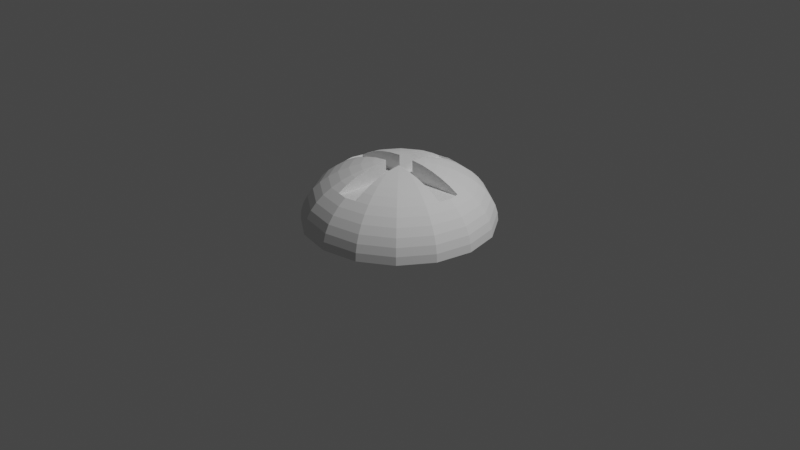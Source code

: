 # Source: Screw.blend  (saved by Blender 2.82.7; exported with 4.5.12 LTS)
import bpy
from mathutils import Matrix  # noqa: F401  (used for matrix-valued properties, if any)

bpy.ops.wm.read_factory_settings(use_empty=True)
scene = bpy.context.scene
scene.name = 'Scene'

# ---- collections
col_collection = bpy.data.collections.new('Collection'); scene.collection.children.link(col_collection)

# ---- world
world_world = bpy.data.worlds.new('World'); scene.world = world_world
world_world.use_nodes = True; world_world.node_tree.nodes.clear()
_N = world_world.node_tree.nodes; _L = world_world.node_tree.links
n0 = _N.new('ShaderNodeOutputWorld'); n0.name = 'World Output'; n0.location = (300, 300)
n1 = _N.new('ShaderNodeBackground'); n1.name = 'Background'; n1.location = (10, 300)
n1.inputs[0].default_value = (0.05088, 0.05088, 0.05088, 1.0)
_L.new(n1.outputs[0], n0.inputs[0])
n0.is_active_output = True
world_world.color = (0.05088, 0.05088, 0.05088)
world_world.use_sun_shadow = False
world_world.sun_shadow_jitter_overblur = 0.0

# ---- cameras
cam_camera = bpy.data.cameras.new('Camera')
cam_camera.clip_end = 100.0
cam_camera.ortho_scale = 7.314

# ---- lights
light_light = bpy.data.lights.new('Light', 'POINT')
light_light.transmission_factor = 0.0
light_light.energy = 1000.0
light_light.shadow_soft_size = 0.1
light_light.shadow_maximum_resolution = 0.006
light_light.use_absolute_resolution = True

# ---- meshes
me_sphere = bpy.data.meshes.new('Sphere')
me_sphere.from_pydata([(0.0, 0.7071, 0.4603), (0.0, 0.7934, 0.3963), (0.0, 0.866, 0.3255), (0.0, 0.9239, 0.2491), (0.0, 0.9659, 0.1685), (0.0, 0.9914, 0.08496), (0.0, 1.0, 1.624e-07), (0.09905, 0.2391, 0.6287), (0.1464, 0.3536, 0.6014), (0.1913, 0.4619, 0.5637), (0.233, 0.5624, 0.5164), (0.2706, 0.6533, 0.4603), (0.3036, 0.733, 0.3963), (0.3314, 0.8001, 0.3255), (0.3536, 0.8536, 0.2491), (0.3696, 0.8924, 0.1685), (0.3794, 0.916, 0.08496), (0.3827, 0.9239, 1.624e-07), (0.0923, 0.0923, 0.6454), (0.183, 0.183, 0.6287), (0.2706, 0.2706, 0.6014), (0.3536, 0.3536, 0.5637), (0.4305, 0.4305, 0.5164), (0.5, 0.5, 0.4603), (0.561, 0.561, 0.3963), (0.6124, 0.6124, 0.3255), (0.6533, 0.6533, 0.2491), (0.683, 0.683, 0.1685), (0.7011, 0.7011, 0.08496), (0.7071, 0.7071, 1.624e-07), (0.2391, 0.09905, 0.6287), (0.3536, 0.1464, 0.6014), (0.4619, 0.1913, 0.5637), (0.5624, 0.233, 0.5164), (0.6533, 0.2706, 0.4603), (0.733, 0.3036, 0.3963), (0.8001, 0.3314, 0.3255), (0.8536, 0.3536, 0.2491), (0.8924, 0.3696, 0.1685), (0.916, 0.3794, 0.08496), (0.9239, 0.3827, 1.624e-07), (0.7071, 3.128e-07, 0.4603), (0.7934, 2.383e-07, 0.3963), (0.866, 2.681e-07, 0.3255), (0.9239, 3.575e-07, 0.2491), (0.9659, 2.085e-07, 0.1685), (0.9914, 3.277e-07, 0.08496), (1.0, 2.383e-07, 1.624e-07), (0.2391, -0.09905, 0.6287), (0.3536, -0.1464, 0.6014), (0.4619, -0.1913, 0.5637), (0.5624, -0.233, 0.5164), (0.6533, -0.2706, 0.4603), (0.733, -0.3036, 0.3963), (0.8001, -0.3314, 0.3255), (0.8536, -0.3536, 0.2491), (0.8924, -0.3696, 0.1685), (0.916, -0.3794, 0.08496), (0.9239, -0.3827, 1.624e-07), (0.0923, -0.0923, 0.6454), (0.183, -0.183, 0.6287), (0.2706, -0.2706, 0.6014), (0.3536, -0.3536, 0.5637), (0.4305, -0.4305, 0.5164), (0.5, -0.5, 0.4603), (0.561, -0.561, 0.3963), (0.6124, -0.6124, 0.3255), (0.6533, -0.6533, 0.2491), (0.683, -0.683, 0.1685), (0.7011, -0.7011, 0.08496), (0.7071, -0.7071, 1.624e-07), (0.09905, -0.2391, 0.6287), (0.1464, -0.3536, 0.6014), (0.1913, -0.4619, 0.5637), (0.233, -0.5624, 0.5164), (0.2706, -0.6533, 0.4603), (0.3036, -0.733, 0.3963), (0.3314, -0.8001, 0.3255), (0.3536, -0.8536, 0.2491), (0.3696, -0.8924, 0.1685), (0.3794, -0.916, 0.08496), (0.3827, -0.9239, 1.624e-07), (-1.937e-07, -0.7071, 0.4603), (-3.576e-07, -0.7934, 0.3963), (-3.278e-07, -0.866, 0.3255), (-2.682e-07, -0.9239, 0.2491), (-4.47e-07, -0.9659, 0.1685), (-2.682e-07, -0.9914, 0.08496), (-3.576e-07, -1.0, 1.624e-07), (-0.09905, -0.2391, 0.6287), (-0.1464, -0.3536, 0.6014), (-0.1913, -0.4619, 0.5637), (-0.233, -0.5624, 0.5164), (-0.2706, -0.6533, 0.4603), (-0.3036, -0.733, 0.3963), (-0.3314, -0.8001, 0.3255), (-0.3536, -0.8536, 0.2491), (-0.3696, -0.8924, 0.1685), (-0.3794, -0.916, 0.08496), (-0.3827, -0.9239, 1.624e-07), (-0.0923, -0.0923, 0.6454), (-0.183, -0.183, 0.6287), (-0.2706, -0.2706, 0.6014), (-0.3536, -0.3536, 0.5637), (-0.4305, -0.4305, 0.5164), (-0.5, -0.5, 0.4603), (-0.561, -0.561, 0.3963), (-0.6124, -0.6124, 0.3255), (-0.6533, -0.6533, 0.2491), (-0.683, -0.683, 0.1685), (-0.7011, -0.7011, 0.08496), (-0.7071, -0.7071, 1.624e-07), (-0.2391, -0.09905, 0.6287), (-0.3536, -0.1464, 0.6014), (-0.4619, -0.1913, 0.5637), (-0.5624, -0.233, 0.5164), (-0.6533, -0.2706, 0.4603), (-0.733, -0.3036, 0.3963), (-0.8001, -0.3314, 0.3255), (-0.8536, -0.3536, 0.2491), (-0.8924, -0.3696, 0.1685), (-0.916, -0.3794, 0.08496), (-0.9239, -0.3827, 1.624e-07), (-0.7071, 7.002e-07, 0.4603), (-0.7934, 8.343e-07, 0.3963), (-0.866, 8.045e-07, 0.3255), (-0.9239, 7.747e-07, 0.2491), (-0.9659, 9.535e-07, 0.1685), (-0.9914, 8.045e-07, 0.08496), (-1.0, 8.939e-07, 1.624e-07), (-0.2391, 0.09905, 0.6287), (-0.3536, 0.1464, 0.6014), (-0.4619, 0.1913, 0.5637), (-0.5624, 0.233, 0.5164), (-0.6533, 0.2706, 0.4603), (-0.733, 0.3036, 0.3963), (-0.8001, 0.3314, 0.3255), (-0.8536, 0.3536, 0.2491), (-0.8924, 0.3696, 0.1685), (-0.916, 0.3794, 0.08496), (-0.9239, 0.3827, 1.624e-07), (-0.0923, 0.0923, 0.6454), (-0.183, 0.183, 0.6287), (-0.2706, 0.2706, 0.6014), (-0.3536, 0.3536, 0.5637), (-0.4305, 0.4305, 0.5164), (-0.5, 0.5, 0.4603), (-0.561, 0.561, 0.3963), (-0.6124, 0.6124, 0.3255), (-0.6533, 0.6533, 0.2491), (-0.683, 0.683, 0.1685), (-0.7011, 0.7011, 0.08496), (-0.7071, 0.7071, 1.624e-07), (-0.09905, 0.2391, 0.6287), (-0.1464, 0.3536, 0.6014), (-0.1913, 0.4619, 0.5637), (-0.233, 0.5624, 0.5164), (-0.2706, 0.6533, 0.4603), (-0.3036, 0.733, 0.3963), (-0.3314, 0.8001, 0.3255), (-0.3536, 0.8536, 0.2491), (-0.3696, 0.8924, 0.1685), (-0.3794, 0.916, 0.08496), (-0.3827, 0.9239, 1.624e-07), (1.91e-08, 4.583e-07, 1.624e-07), (-0.1044, 0.3619, 0.6014), (-0.1105, 0.478, 0.5637), (-0.123, 0.6826, 0.4603), (-0.1167, 0.5856, 0.5164), (0.1052, 0.3618, 0.6014), (0.1112, 0.4779, 0.5637), (0.1171, 0.5855, 0.5164), (0.1229, 0.6827, 0.4603), (0.4776, 0.1125, 0.5637), (0.5849, 0.1198, 0.5164), (0.3617, 0.1055, 0.6014), (0.6818, 0.1273, 0.4603), (-0.4777, 0.1123, 0.5637), (-0.585, 0.1195, 0.5164), (-0.6819, 0.1269, 0.4603), (-0.3617, 0.1054, 0.6014), (0.1111, -0.4779, 0.5637), (0.1171, -0.5855, 0.5164), (0.1051, -0.3618, 0.6014), (0.1229, -0.6827, 0.4603), (0.3617, -0.1055, 0.6014), (0.6828, -0.1221, 0.4603), (0.4778, -0.1114, 0.5637), (0.5855, -0.117, 0.5164), (-0.1245, -0.6823, 0.4603), (-0.118, -0.5853, 0.5164), (-0.105, -0.3618, 0.6014), (-0.1114, -0.4778, 0.5637), (-0.5857, -0.1157, 0.5164), (-0.3618, -0.1049, 0.6014), (-0.478, -0.1105, 0.5637), (-0.6831, -0.1206, 0.4603), (3.103e-09, 0.3827, 0.4409), (3.103e-09, 0.5, 0.441), (0.04995, 0.1206, 0.4409), (0.09905, 0.2391, 0.4409), (0.1229, 0.6827, 0.4411), (3.103e-09, 0.7071, 0.4411), (0.1052, 0.3618, 0.4409), (-2.723e-07, 1.173e-07, 0.4409), (0.0923, 0.0923, 0.4409), (0.1206, 0.04995, 0.4409), (0.2391, 0.09905, 0.4409), (0.1305, 3.756e-07, 0.4409), (0.2588, 3.607e-07, 0.4409), (0.3827, 3.458e-07, 0.4409), (0.5, 3.458e-07, 0.441), (0.6088, 3.309e-07, 0.441), (0.7071, 3.16e-07, 0.4411), (0.1206, -0.04995, 0.4409), (0.2391, -0.09905, 0.4409), (0.4778, -0.1114, 0.441), (0.5855, -0.117, 0.441), (0.6828, -0.1221, 0.4411), (0.0923, -0.0923, 0.4409), (0.04995, -0.1206, 0.4409), (0.09905, -0.2391, 0.4409), (-3.789e-08, -0.1305, 0.4409), (-6.396e-08, -0.2588, 0.4409), (-1.161e-07, -0.3827, 0.4409), (-1.459e-07, -0.5, 0.441), (-1.459e-07, -0.6088, 0.441), (-1.906e-07, -0.7071, 0.4411), (0.1111, -0.4779, 0.441), (-0.04995, -0.1206, 0.4409), (-0.09905, -0.2391, 0.4409), (-0.105, -0.3618, 0.4409), (-0.1114, -0.4778, 0.441), (-0.118, -0.5853, 0.441), (-0.1245, -0.6823, 0.4411), (-0.0923, -0.0923, 0.4409), (-0.1206, -0.04995, 0.4409), (-0.2391, -0.09905, 0.4409), (-0.1305, 4.539e-07, 0.4409), (-0.2588, 4.874e-07, 0.4409), (-0.3827, 5.396e-07, 0.4409), (-0.5, 5.992e-07, 0.441), (-0.6088, 6.141e-07, 0.441), (-0.7071, 7.035e-07, 0.4411), (-0.1206, 0.04995, 0.4409), (-0.2391, 0.09905, 0.4409), (-0.4777, 0.1123, 0.441), (-0.585, 0.1195, 0.441), (-0.6819, 0.1269, 0.4411), (-0.0923, 0.0923, 0.4409), (-0.04995, 0.1206, 0.4409), (-0.09905, 0.2391, 0.4409), (7.76e-08, 0.1305, 0.4409), (1.372e-07, 0.2588, 0.4409), (2.564e-07, 0.6088, 0.441), (0.1171, 0.5855, 0.441), (-0.1105, 0.478, 0.441), (-0.1044, 0.3619, 0.4409), (-0.123, 0.6826, 0.4411), (-0.1167, 0.5856, 0.441), (0.1112, 0.4779, 0.441), (0.4776, 0.1125, 0.441), (0.5849, 0.1198, 0.441), (0.3617, 0.1055, 0.4409), (0.6818, 0.1273, 0.4411), (-0.3617, 0.1054, 0.4409), (0.1171, -0.5855, 0.441), (0.1051, -0.3618, 0.4409), (0.1229, -0.6827, 0.4411), (0.3617, -0.1055, 0.4409), (-0.5857, -0.1157, 0.441), (-0.3618, -0.1049, 0.4409), (-0.478, -0.1105, 0.441), (-0.6831, -0.1206, 0.4411)], [], [(6, 5, 16, 17), (70, 81, 164), (1, 172, 11, 12), (2, 1, 12, 13), (3, 2, 13, 14), (4, 3, 14, 15), (5, 4, 15, 16), (15, 14, 26, 27), (8, 7, 19, 20), (16, 15, 27, 28), (9, 8, 20, 21), (17, 16, 28, 29), (10, 9, 21, 22), (58, 70, 164), (11, 10, 22, 23), (12, 11, 23, 24), (13, 12, 24, 25), (14, 13, 25, 26), (47, 58, 164), (23, 22, 33, 34), (24, 23, 34, 35), (25, 24, 35, 36), (26, 25, 36, 37), (19, 18, 30), (27, 26, 37, 38), (20, 19, 30, 31), (28, 27, 38, 39), (21, 20, 31, 32), (29, 28, 39, 40), (22, 21, 32, 33), (36, 35, 42, 43), (37, 36, 43, 44), (38, 37, 44, 45), (31, 30, 175), (39, 38, 45, 46), (32, 31, 175, 173), (40, 39, 46, 47), (33, 32, 173, 174), (40, 47, 164), (34, 33, 174, 176), (35, 34, 176, 42), (46, 45, 56, 57), (47, 46, 57, 58), (42, 41, 186), (43, 42, 53, 54), (44, 43, 54, 55), (45, 44, 55, 56), (0, 167, 258, 202), (53, 52, 64, 65), (54, 53, 65, 66), (193, 195, 272, 270), (55, 54, 66, 67), (48, 59, 60), (56, 55, 67, 68), (49, 48, 60, 61), (57, 56, 68, 69), (50, 49, 61, 62), (58, 57, 69, 70), (51, 50, 62, 63), (52, 51, 63, 64), (67, 66, 77, 78), (60, 59, 71), (68, 67, 78, 79), (61, 60, 71, 72), (69, 68, 79, 80), (62, 61, 72, 73), (70, 69, 80, 81), (63, 62, 73, 74), (64, 63, 74, 75), (65, 64, 75, 76), (66, 65, 76, 77), (184, 182, 266, 268), (81, 80, 87, 88), (74, 73, 181, 182), (75, 74, 182, 184), (76, 75, 184, 83), (77, 76, 83, 84), (170, 171, 255, 260), (78, 77, 84, 85), (194, 112, 237, 271), (79, 78, 85, 86), (72, 71, 183), (80, 79, 86, 87), (73, 72, 183, 181), (84, 83, 94, 95), (182, 181, 228, 266), (85, 84, 95, 96), (7, 169, 203, 200), (86, 85, 96, 97), (112, 100, 235, 237), (87, 86, 97, 98), (181, 183, 267, 228), (88, 87, 98, 99), (171, 172, 201, 255), (185, 187, 216, 269), (83, 189, 93, 94), (97, 96, 108, 109), (90, 89, 101, 102), (98, 97, 109, 110), (91, 90, 102, 103), (99, 98, 110, 111), (92, 91, 103, 104), (93, 92, 104, 105), (94, 93, 105, 106), (95, 94, 106, 107), (176, 174, 262, 264), (96, 95, 107, 108), (123, 196, 273, 243), (105, 104, 115, 116), (106, 105, 116, 117), (107, 106, 117, 118), (82, 184, 268, 227), (108, 107, 118, 119), (101, 100, 112), (109, 108, 119, 120), (102, 101, 112, 113), (110, 109, 120, 121), (103, 102, 113, 114), (111, 110, 121, 122), (104, 103, 114, 115), (48, 185, 269, 215), (119, 118, 125, 126), (172, 0, 202, 201), (120, 119, 126, 127), (113, 112, 194), (121, 120, 127, 128), (114, 113, 194, 195), (122, 121, 128, 129), (115, 114, 195, 193), (116, 115, 193, 196), (117, 116, 196, 124), (118, 117, 124, 125), (128, 127, 138, 139), (173, 175, 263, 261), (129, 128, 139, 140), (188, 186, 218, 217), (29, 40, 164), (30, 18, 205, 207), (124, 123, 179), (125, 124, 135, 136), (187, 188, 217, 216), (126, 125, 136, 137), (174, 173, 261, 262), (127, 126, 137, 138), (59, 48, 215, 219), (135, 134, 146, 147), (136, 135, 147, 148), (175, 30, 207, 263), (137, 136, 148, 149), (191, 192, 232, 231), (138, 137, 149, 150), (131, 130, 142, 143), (139, 138, 150, 151), (132, 131, 143, 144), (140, 139, 151, 152), (133, 132, 144, 145), (17, 29, 164), (134, 133, 145, 146), (142, 141, 153), (150, 149, 160, 161), (143, 142, 153, 154), (151, 150, 161, 162), (144, 143, 154, 155), (152, 151, 162, 163), (145, 144, 155, 156), (146, 145, 156, 157), (147, 146, 157, 158), (148, 147, 158, 159), (141, 130, 245, 249), (149, 148, 159, 160), (163, 162, 5, 6), (156, 155, 166, 168), (81, 88, 164), (157, 156, 168, 167), (158, 157, 167, 1), (159, 158, 1, 2), (165, 153, 251, 257), (160, 159, 2, 3), (41, 176, 264, 213), (161, 160, 3, 4), (154, 153, 165), (162, 161, 4, 5), (155, 154, 165, 166), (88, 99, 164), (99, 111, 164), (111, 122, 164), (122, 129, 164), (129, 140, 164), (140, 152, 164), (152, 163, 164), (163, 6, 164), (6, 17, 164), (190, 189, 234, 233), (177, 178, 247, 246), (167, 168, 259, 258), (189, 82, 227, 234), (100, 89, 230, 235), (172, 171, 10, 11), (169, 7, 8), (171, 170, 9, 10), (18, 19, 7), (170, 169, 8, 9), (130, 180, 265, 245), (166, 165, 257, 256), (192, 190, 233, 232), (178, 179, 248, 247), (153, 141, 249, 251), (177, 180, 131, 132), (179, 178, 133, 134), (180, 130, 131), (178, 177, 132, 133), (141, 142, 130), (89, 191, 231, 230), (180, 177, 246, 265), (168, 166, 256, 259), (195, 194, 271, 272), (71, 59, 219, 221), (169, 170, 260, 203), (188, 187, 50, 51), (186, 188, 51, 52), (185, 48, 49), (187, 185, 49, 50), (191, 89, 90), (190, 192, 91, 92), (100, 101, 89), (189, 190, 92, 93), (192, 191, 90, 91), (186, 41, 213, 218), (196, 193, 270, 273), (179, 123, 243, 248), (183, 71, 221, 267), (18, 7, 200, 205), (42, 176, 41), (186, 52, 53, 42), (189, 83, 82), (83, 184, 82), (1, 167, 0), (172, 1, 0), (124, 196, 123), (179, 134, 135, 124), (254, 198, 260, 255), (202, 254, 255, 201), (252, 204, 199), (253, 252, 199, 200), (197, 253, 200, 203), (198, 197, 203, 260), (199, 204, 205), (200, 199, 205), (205, 204, 206), (206, 204, 208), (207, 206, 208, 209), (211, 210, 269, 216), (212, 211, 216, 217), (213, 212, 217, 218), (208, 204, 214), (209, 208, 214, 215), (210, 209, 215, 269), (214, 204, 219), (219, 204, 220), (220, 204, 222), (221, 220, 222, 223), (222, 204, 229), (223, 222, 229, 230), (224, 223, 230, 231), (225, 224, 231, 232), (226, 225, 232, 233), (227, 226, 233, 234), (229, 204, 235), (230, 229, 235), (235, 204, 236), (236, 204, 238), (237, 236, 238, 239), (241, 240, 265, 246), (242, 241, 246, 247), (243, 242, 247, 248), (238, 204, 244), (239, 238, 244, 245), (240, 239, 245, 265), (244, 204, 249), (245, 244, 249), (249, 204, 250), (250, 204, 252), (251, 250, 252, 253), (259, 256, 198, 254), (251, 249, 250), (256, 257, 197, 198), (258, 259, 254, 202), (257, 251, 253, 197), (263, 207, 209, 210), (262, 261, 211, 212), (207, 205, 206), (261, 263, 210, 211), (264, 262, 212, 213), (228, 267, 224, 225), (266, 228, 225, 226), (268, 266, 226, 227), (267, 221, 223, 224), (221, 219, 220), (219, 215, 214), (237, 235, 236), (271, 237, 239, 240), (270, 272, 241, 242), (273, 270, 242, 243), (272, 271, 240, 241)])
_uv = me_sphere.uv_layers.new(name='UVMap')
_uv.uv.foreach_set('vector', [0.75, 0.5, 0.75, 0.5417, 0.6875, 0.5417, 0.6875, 0.5, 0.375, 0.5, 0.3125, 0.5, 0.4688, 0.5, 0.75, 0.7083, 0.7216, 0.75, 0.6875, 0.75, 0.6875, 0.7083, 0.75, 0.6667, 0.75, 0.7083, 0.6875, 0.7083, 0.6875, 0.6667, 0.75, 0.625, 0.75, 0.6667, 0.6875, 0.6667, 0.6875, 0.625, 0.75, 0.5833, 0.75, 0.625, 0.6875, 0.625, 0.6875, 0.5833, 0.75, 0.5417, 0.75, 0.5833, 0.6875, 0.5833, 0.6875, 0.5417, 0.6875, 0.5833, 0.6875, 0.625, 0.625, 0.625, 0.625, 0.5833, 0.6875, 0.875, 0.6875, 0.9167, 0.625, 0.9167, 0.625, 0.875, 0.6875, 0.5417, 0.6875, 0.5833, 0.625, 0.5833, 0.625, 0.5417, 0.6875, 0.8333, 0.6875, 0.875, 0.625, 0.875, 0.625, 0.8333, 0.6875, 0.5, 0.6875, 0.5417, 0.625, 0.5417, 0.625, 0.5, 0.6875, 0.7917, 0.6875, 0.8333, 0.625, 0.8333, 0.625, 0.7917, 0.4375, 0.5, 0.375, 0.5, 0.4688, 0.5, 0.6875, 0.75, 0.6875, 0.7917, 0.625, 0.7917, 0.625, 0.75, 0.6875, 0.7083, 0.6875, 0.75, 0.625, 0.75, 0.625, 0.7083, 0.6875, 0.6667, 0.6875, 0.7083, 0.625, 0.7083, 0.625, 0.6667, 0.6875, 0.625, 0.6875, 0.6667, 0.625, 0.6667, 0.625, 0.625, 0.5, 0.5, 0.4375, 0.5, 0.4688, 0.5, 0.625, 0.75, 0.625, 0.7917, 0.5625, 0.7917, 0.5625, 0.75, 0.625, 0.7083, 0.625, 0.75, 0.5625, 0.75, 0.5625, 0.7083, 0.625, 0.6667, 0.625, 0.7083, 0.5625, 0.7083, 0.5625, 0.6667, 0.625, 0.625, 0.625, 0.6667, 0.5625, 0.6667, 0.5625, 0.625, 0.625, 0.9167, 0.625, 0.9583, 0.5625, 0.9167, 0.625, 0.5833, 0.625, 0.625, 0.5625, 0.625, 0.5625, 0.5833, 0.625, 0.875, 0.625, 0.9167, 0.5625, 0.9167, 0.5625, 0.875, 0.625, 0.5417, 0.625, 0.5833, 0.5625, 0.5833, 0.5625, 0.5417, 0.625, 0.8333, 0.625, 0.875, 0.5625, 0.875, 0.5625, 0.8333, 0.625, 0.5, 0.625, 0.5417, 0.5625, 0.5417, 0.5625, 0.5, 0.625, 0.7917, 0.625, 0.8333, 0.5625, 0.8333, 0.5625, 0.7917, 0.5625, 0.6667, 0.5625, 0.7083, 0.5, 0.7083, 0.5, 0.6667, 0.5625, 0.625, 0.5625, 0.6667, 0.5, 0.6667, 0.5, 0.625, 0.5625, 0.5833, 0.5625, 0.625, 0.5, 0.625, 0.5, 0.5833, 0.5625, 0.875, 0.5625, 0.9167, 0.545, 0.875, 0.5625, 0.5417, 0.5625, 0.5833, 0.5, 0.5833, 0.5, 0.5417, 0.5625, 0.8333, 0.5625, 0.875, 0.545, 0.875, 0.5368, 0.8333, 0.5625, 0.5, 0.5625, 0.5417, 0.5, 0.5417, 0.5, 0.5, 0.5625, 0.7917, 0.5625, 0.8333, 0.5368, 0.8333, 0.5321, 0.7917, 0.5625, 0.5, 0.5, 0.5, 0.4688, 0.5, 0.5625, 0.75, 0.5625, 0.7917, 0.5321, 0.7917, 0.5294, 0.75, 0.5625, 0.7083, 0.5625, 0.75, 0.5294, 0.75, 0.5, 0.7083, 0.5, 0.5417, 0.5, 0.5833, 0.4375, 0.5833, 0.4375, 0.5417, 0.5, 0.5, 0.5, 0.5417, 0.4375, 0.5417, 0.4375, 0.5, 0.5, 0.7083, 0.5, 0.75, 0.4718, 0.75, 0.5, 0.6667, 0.5, 0.7083, 0.4375, 0.7083, 0.4375, 0.6667, 0.5, 0.625, 0.5, 0.6667, 0.4375, 0.6667, 0.4375, 0.625, 0.5, 0.5833, 0.5, 0.625, 0.4375, 0.625, 0.4375, 0.5833, 0.75, 0.75, 0.7784, 0.75, 0.7784, 0.75, 0.75, 0.75, 0.4375, 0.7083, 0.4375, 0.75, 0.375, 0.75, 0.375, 0.7083, 0.4375, 0.6667, 0.4375, 0.7083, 0.375, 0.7083, 0.375, 0.6667, 0.03105, 0.7917, 0.03608, 0.8333, 0.03608, 0.8333, 0.03105, 0.7917, 0.4375, 0.625, 0.4375, 0.6667, 0.375, 0.6667, 0.375, 0.625, 0.4375, 0.9167, 0.375, 0.9583, 0.375, 0.9167, 0.4375, 0.5833, 0.4375, 0.625, 0.375, 0.625, 0.375, 0.5833, 0.4375, 0.875, 0.4375, 0.9167, 0.375, 0.9167, 0.375, 0.875, 0.4375, 0.5417, 0.4375, 0.5833, 0.375, 0.5833, 0.375, 0.5417, 0.4375, 0.8333, 0.4375, 0.875, 0.375, 0.875, 0.375, 0.8333, 0.4375, 0.5, 0.4375, 0.5417, 0.375, 0.5417, 0.375, 0.5, 0.4375, 0.7917, 0.4375, 0.8333, 0.375, 0.8333, 0.375, 0.7917, 0.4375, 0.75, 0.4375, 0.7917, 0.375, 0.7917, 0.375, 0.75, 0.375, 0.625, 0.375, 0.6667, 0.3125, 0.6667, 0.3125, 0.625, 0.375, 0.9167, 0.375, 0.9583, 0.3125, 0.9167, 0.375, 0.5833, 0.375, 0.625, 0.3125, 0.625, 0.3125, 0.5833, 0.375, 0.875, 0.375, 0.9167, 0.3125, 0.9167, 0.3125, 0.875, 0.375, 0.5417, 0.375, 0.5833, 0.3125, 0.5833, 0.3125, 0.5417, 0.375, 0.8333, 0.375, 0.875, 0.3125, 0.875, 0.3125, 0.8333, 0.375, 0.5, 0.375, 0.5417, 0.3125, 0.5417, 0.3125, 0.5, 0.375, 0.7917, 0.375, 0.8333, 0.3125, 0.8333, 0.3125, 0.7917, 0.375, 0.75, 0.375, 0.7917, 0.3125, 0.7917, 0.3125, 0.75, 0.375, 0.7083, 0.375, 0.75, 0.3125, 0.75, 0.3125, 0.7083, 0.375, 0.6667, 0.375, 0.7083, 0.3125, 0.7083, 0.3125, 0.6667, 0.2784, 0.75, 0.2814, 0.7917, 0.2814, 0.7917, 0.2784, 0.75, 0.3125, 0.5, 0.3125, 0.5417, 0.25, 0.5417, 0.25, 0.5, 0.3125, 0.7917, 0.3125, 0.8333, 0.2863, 0.8333, 0.2814, 0.7917, 0.3125, 0.75, 0.3125, 0.7917, 0.2814, 0.7917, 0.2784, 0.75, 0.3125, 0.7083, 0.3125, 0.75, 0.2784, 0.75, 0.25, 0.7083, 0.3125, 0.6667, 0.3125, 0.7083, 0.25, 0.7083, 0.25, 0.6667, 0.7137, 0.8333, 0.7186, 0.7917, 0.7186, 0.7917, 0.7137, 0.8333, 0.3125, 0.625, 0.3125, 0.6667, 0.25, 0.6667, 0.25, 0.625, 0.04476, 0.875, 0.0625, 0.9167, 0.0625, 0.9167, 0.04476, 0.875, 0.3125, 0.5833, 0.3125, 0.625, 0.25, 0.625, 0.25, 0.5833, 0.3125, 0.875, 0.3125, 0.9167, 0.2948, 0.875, 0.3125, 0.5417, 0.3125, 0.5833, 0.25, 0.5833, 0.25, 0.5417, 0.3125, 0.8333, 0.3125, 0.875, 0.2948, 0.875, 0.2863, 0.8333, 0.25, 0.6667, 0.25, 0.7083, 0.1875, 0.7083, 0.1875, 0.6667, 0.2814, 0.7917, 0.2863, 0.8333, 0.2863, 0.8333, 0.2814, 0.7917, 0.25, 0.625, 0.25, 0.6667, 0.1875, 0.6667, 0.1875, 0.625, 0.6875, 0.9167, 0.7051, 0.875, 0.7051, 0.875, 0.6875, 0.9167, 0.25, 0.5833, 0.25, 0.625, 0.1875, 0.625, 0.1875, 0.5833, 0.0625, 0.9167, 0.125, 0.9583, 0.125, 0.9583, 0.0625, 0.9167, 0.25, 0.5417, 0.25, 0.5833, 0.1875, 0.5833, 0.1875, 0.5417, 0.2863, 0.8333, 0.2948, 0.875, 0.2948, 0.875, 0.2863, 0.8333, 0.25, 0.5, 0.25, 0.5417, 0.1875, 0.5417, 0.1875, 0.5, 0.7186, 0.7917, 0.7216, 0.75, 0.7216, 0.75, 0.7186, 0.7917, 0.455, 0.875, 0.4636, 0.8333, 0.4636, 0.8333, 0.455, 0.875, 0.25, 0.7083, 0.2212, 0.75, 0.1875, 0.75, 0.1875, 0.7083, 0.1875, 0.5833, 0.1875, 0.625, 0.125, 0.625, 0.125, 0.5833, 0.1875, 0.875, 0.1875, 0.9167, 0.125, 0.9167, 0.125, 0.875, 0.1875, 0.5417, 0.1875, 0.5833, 0.125, 0.5833, 0.125, 0.5417, 0.1875, 0.8333, 0.1875, 0.875, 0.125, 0.875, 0.125, 0.8333, 0.1875, 0.5, 0.1875, 0.5417, 0.125, 0.5417, 0.125, 0.5, 0.1875, 0.7917, 0.1875, 0.8333, 0.125, 0.8333, 0.125, 0.7917, 0.1875, 0.75, 0.1875, 0.7917, 0.125, 0.7917, 0.125, 0.75, 0.1875, 0.7083, 0.1875, 0.75, 0.125, 0.75, 0.125, 0.7083, 0.1875, 0.6667, 0.1875, 0.7083, 0.125, 0.7083, 0.125, 0.6667, 0.5294, 0.75, 0.5321, 0.7917, 0.5321, 0.7917, 0.5294, 0.75, 0.1875, 0.625, 0.1875, 0.6667, 0.125, 0.6667, 0.125, 0.625, 0.0, 0.75, 0.02786, 0.75, 0.02786, 0.75, 0.0, 0.75, 0.125, 0.75, 0.125, 0.7917, 0.0625, 0.7917, 0.0625, 0.75, 0.125, 0.7083, 0.125, 0.75, 0.0625, 0.75, 0.0625, 0.7083, 0.125, 0.6667, 0.125, 0.7083, 0.0625, 0.7083, 0.0625, 0.6667, 0.25, 0.75, 0.2784, 0.75, 0.2784, 0.75, 0.25, 0.75, 0.125, 0.625, 0.125, 0.6667, 0.0625, 0.6667, 0.0625, 0.625, 0.125, 0.9167, 0.125, 0.9583, 0.0625, 0.9167, 0.125, 0.5833, 0.125, 0.625, 0.0625, 0.625, 0.0625, 0.5833, 0.125, 0.875, 0.125, 0.9167, 0.0625, 0.9167, 0.0625, 0.875, 0.125, 0.5417, 0.125, 0.5833, 0.0625, 0.5833, 0.0625, 0.5417, 0.125, 0.8333, 0.125, 0.875, 0.0625, 0.875, 0.0625, 0.8333, 0.125, 0.5, 0.125, 0.5417, 0.0625, 0.5417, 0.0625, 0.5, 0.125, 0.7917, 0.125, 0.8333, 0.0625, 0.8333, 0.0625, 0.7917, 0.4375, 0.9167, 0.455, 0.875, 0.455, 0.875, 0.4375, 0.9167, 0.0625, 0.625, 0.0625, 0.6667, 0.0, 0.6667, 0.0, 0.625, 0.7216, 0.75, 0.75, 0.75, 0.75, 0.75, 0.7216, 0.75, 0.0625, 0.5833, 0.0625, 0.625, 0.0, 0.625, 0.0, 0.5833, 0.0625, 0.875, 0.0625, 0.9167, 0.04476, 0.875, 0.0625, 0.5417, 0.0625, 0.5833, 0.0, 0.5833, 0.0, 0.5417, 0.0625, 0.8333, 0.0625, 0.875, 0.04476, 0.875, 0.03608, 0.8333, 0.0625, 0.5, 0.0625, 0.5417, 0.0, 0.5417, 0.0, 0.5, 0.0625, 0.7917, 0.0625, 0.8333, 0.03608, 0.8333, 0.03105, 0.7917, 0.0625, 0.75, 0.0625, 0.7917, 0.03105, 0.7917, 0.02786, 0.75, 0.0625, 0.7083, 0.0625, 0.75, 0.02786, 0.75, 0.0, 0.7083, 0.0625, 0.6667, 0.0625, 0.7083, 0.0, 0.7083, 0.0, 0.6667, 1.0, 0.5417, 1.0, 0.5833, 0.9375, 0.5833, 0.9375, 0.5417, 0.5368, 0.8333, 0.545, 0.875, 0.545, 0.875, 0.5368, 0.8333, 1.0, 0.5, 1.0, 0.5417, 0.9375, 0.5417, 0.9375, 0.5, 0.4686, 0.7917, 0.4718, 0.75, 0.4718, 0.75, 0.4686, 0.7917, 0.625, 0.5, 0.5625, 0.5, 0.4688, 0.5, 0.5625, 0.9167, 0.625, 0.9583, 0.625, 0.9583, 0.5625, 0.9167, 1.0, 0.7083, 1.0, 0.75, 0.9707, 0.75, 1.0, 0.6667, 1.0, 0.7083, 0.9375, 0.7083, 0.9375, 0.6667, 0.4636, 0.8333, 0.4686, 0.7917, 0.4686, 0.7917, 0.4636, 0.8333, 1.0, 0.625, 1.0, 0.6667, 0.9375, 0.6667, 0.9375, 0.625, 0.5321, 0.7917, 0.5368, 0.8333, 0.5368, 0.8333, 0.5321, 0.7917, 1.0, 0.5833, 1.0, 0.625, 0.9375, 0.625, 0.9375, 0.5833, 0.375, 0.9583, 0.4375, 0.9167, 0.4375, 0.9167, 0.375, 0.9583, 0.9375, 0.7083, 0.9375, 0.75, 0.875, 0.75, 0.875, 0.7083, 0.9375, 0.6667, 0.9375, 0.7083, 0.875, 0.7083, 0.875, 0.6667, 0.545, 0.875, 0.5625, 0.9167, 0.5625, 0.9167, 0.545, 0.875, 0.9375, 0.625, 0.9375, 0.6667, 0.875, 0.6667, 0.875, 0.625, 0.2052, 0.875, 0.2136, 0.8333, 0.2136, 0.8333, 0.2052, 0.875, 0.9375, 0.5833, 0.9375, 0.625, 0.875, 0.625, 0.875, 0.5833, 0.9375, 0.875, 0.9375, 0.9167, 0.875, 0.9167, 0.875, 0.875, 0.9375, 0.5417, 0.9375, 0.5833, 0.875, 0.5833, 0.875, 0.5417, 0.9375, 0.8333, 0.9375, 0.875, 0.875, 0.875, 0.875, 0.8333, 0.9375, 0.5, 0.9375, 0.5417, 0.875, 0.5417, 0.875, 0.5, 0.9375, 0.7917, 0.9375, 0.8333, 0.875, 0.8333, 0.875, 0.7917, 0.6875, 0.5, 0.625, 0.5, 0.4688, 0.5, 0.9375, 0.75, 0.9375, 0.7917, 0.875, 0.7917, 0.875, 0.75, 0.875, 0.9167, 0.875, 0.9583, 0.8125, 0.9167, 0.875, 0.5833, 0.875, 0.625, 0.8125, 0.625, 0.8125, 0.5833, 0.875, 0.875, 0.875, 0.9167, 0.8125, 0.9167, 0.8125, 0.875, 0.875, 0.5417, 0.875, 0.5833, 0.8125, 0.5833, 0.8125, 0.5417, 0.875, 0.8333, 0.875, 0.875, 0.8125, 0.875, 0.8125, 0.8333, 0.875, 0.5, 0.875, 0.5417, 0.8125, 0.5417, 0.8125, 0.5, 0.875, 0.7917, 0.875, 0.8333, 0.8125, 0.8333, 0.8125, 0.7917, 0.875, 0.75, 0.875, 0.7917, 0.8125, 0.7917, 0.8125, 0.75, 0.875, 0.7083, 0.875, 0.75, 0.8125, 0.75, 0.8125, 0.7083, 0.875, 0.6667, 0.875, 0.7083, 0.8125, 0.7083, 0.8125, 0.6667, 0.875, 0.9583, 0.9375, 0.9167, 0.9375, 0.9167, 0.875, 0.9583, 0.875, 0.625, 0.875, 0.6667, 0.8125, 0.6667, 0.8125, 0.625, 0.8125, 0.5, 0.8125, 0.5417, 0.75, 0.5417, 0.75, 0.5, 0.8125, 0.7917, 0.8125, 0.8333, 0.7861, 0.8333, 0.7813, 0.7917, 0.3125, 0.5, 0.25, 0.5, 0.4688, 0.5, 0.8125, 0.75, 0.8125, 0.7917, 0.7813, 0.7917, 0.7784, 0.75, 0.8125, 0.7083, 0.8125, 0.75, 0.7784, 0.75, 0.75, 0.7083, 0.8125, 0.6667, 0.8125, 0.7083, 0.75, 0.7083, 0.75, 0.6667, 0.7945, 0.875, 0.8125, 0.9167, 0.8125, 0.9167, 0.7945, 0.875, 0.8125, 0.625, 0.8125, 0.6667, 0.75, 0.6667, 0.75, 0.625, 0.5, 0.75, 0.5294, 0.75, 0.5294, 0.75, 0.5, 0.75, 0.8125, 0.5833, 0.8125, 0.625, 0.75, 0.625, 0.75, 0.5833, 0.8125, 0.875, 0.8125, 0.9167, 0.7945, 0.875, 0.8125, 0.5417, 0.8125, 0.5833, 0.75, 0.5833, 0.75, 0.5417, 0.8125, 0.8333, 0.8125, 0.875, 0.7945, 0.875, 0.7861, 0.8333, 0.25, 0.5, 0.1875, 0.5, 0.4688, 0.5, 0.1875, 0.5, 0.125, 0.5, 0.4688, 0.5, 0.125, 0.5, 0.0625, 0.5, 0.4688, 0.5, 0.0625, 0.5, 0.0, 0.5, 0.4688, 0.5, 0.0, 0.5, 0.9375, 0.5, 0.4688, 0.5, 0.9375, 0.5, 0.875, 0.5, 0.4688, 0.5, 0.875, 0.5, 0.8125, 0.5, 0.4688, 0.5, 0.8125, 0.5, 0.75, 0.5, 0.4688, 0.5, 0.75, 0.5, 0.6875, 0.5, 0.4688, 0.5, 0.2184, 0.7917, 0.2212, 0.75, 0.2212, 0.75, 0.2184, 0.7917, 0.9633, 0.8333, 0.9679, 0.7917, 0.9679, 0.7917, 0.9633, 0.8333, 0.7784, 0.75, 0.7813, 0.7917, 0.7813, 0.7917, 0.7784, 0.75, 0.2212, 0.75, 0.25, 0.75, 0.25, 0.75, 0.2212, 0.75, 0.125, 0.9583, 0.1875, 0.9167, 0.1875, 0.9167, 0.125, 0.9583, 0.7216, 0.75, 0.7186, 0.7917, 0.6875, 0.7917, 0.6875, 0.75, 0.7051, 0.875, 0.6875, 0.9167, 0.6875, 0.875, 0.7186, 0.7917, 0.7137, 0.8333, 0.6875, 0.8333, 0.6875, 0.7917, 0.625, 0.9583, 0.625, 0.9167, 0.6875, 0.9167, 0.7137, 0.8333, 0.7051, 0.875, 0.6875, 0.875, 0.6875, 0.8333, 0.9375, 0.9167, 0.955, 0.875, 0.955, 0.875, 0.9375, 0.9167, 0.7861, 0.8333, 0.7945, 0.875, 0.7945, 0.875, 0.7861, 0.8333, 0.2136, 0.8333, 0.2184, 0.7917, 0.2184, 0.7917, 0.2136, 0.8333, 0.9679, 0.7917, 0.9707, 0.75, 0.9707, 0.75, 0.9679, 0.7917, 0.8125, 0.9167, 0.875, 0.9583, 0.875, 0.9583, 0.8125, 0.9167, 0.9633, 0.8333, 0.955, 0.875, 0.9375, 0.875, 0.9375, 0.8333, 0.9707, 0.75, 0.9679, 0.7917, 0.9375, 0.7917, 0.9375, 0.75, 0.955, 0.875, 0.9375, 0.9167, 0.9375, 0.875, 0.9679, 0.7917, 0.9633, 0.8333, 0.9375, 0.8333, 0.9375, 0.7917, 0.875, 0.9583, 0.875, 0.9167, 0.9375, 0.9167, 0.1875, 0.9167, 0.2052, 0.875, 0.2052, 0.875, 0.1875, 0.9167, 0.955, 0.875, 0.9633, 0.8333, 0.9633, 0.8333, 0.955, 0.875, 0.7813, 0.7917, 0.7861, 0.8333, 0.7861, 0.8333, 0.7813, 0.7917, 0.03608, 0.8333, 0.04476, 0.875, 0.04476, 0.875, 0.03608, 0.8333, 0.3125, 0.9167, 0.375, 0.9583, 0.375, 0.9583, 0.3125, 0.9167, 0.7051, 0.875, 0.7137, 0.8333, 0.7137, 0.8333, 0.7051, 0.875, 0.4686, 0.7917, 0.4636, 0.8333, 0.4375, 0.8333, 0.4375, 0.7917, 0.4718, 0.75, 0.4686, 0.7917, 0.4375, 0.7917, 0.4375, 0.75, 0.455, 0.875, 0.4375, 0.9167, 0.4375, 0.875, 0.4636, 0.8333, 0.455, 0.875, 0.4375, 0.875, 0.4375, 0.8333, 0.2052, 0.875, 0.1875, 0.9167, 0.1875, 0.875, 0.2184, 0.7917, 0.2136, 0.8333, 0.1875, 0.8333, 0.1875, 0.7917, 0.125, 0.9583, 0.125, 0.9167, 0.1875, 0.9167, 0.2212, 0.75, 0.2184, 0.7917, 0.1875, 0.7917, 0.1875, 0.75, 0.2136, 0.8333, 0.2052, 0.875, 0.1875, 0.875, 0.1875, 0.8333, 0.4718, 0.75, 0.5, 0.75, 0.5, 0.75, 0.4718, 0.75, 0.02786, 0.75, 0.03105, 0.7917, 0.03105, 0.7917, 0.02786, 0.75, 0.9707, 0.75, 1.0, 0.75, 1.0, 0.75, 0.9707, 0.75, 0.2948, 0.875, 0.3125, 0.9167, 0.3125, 0.9167, 0.2948, 0.875, 0.625, 0.9583, 0.6875, 0.9167, 0.6875, 0.9167, 0.625, 0.9583, 0.5, 0.7083, 0.5294, 0.75, 0.5, 0.75, 0.4718, 0.75, 0.4375, 0.75, 0.4375, 0.7083, 0.5, 0.7083, 0.2212, 0.75, 0.25, 0.7083, 0.25, 0.75, 0.25, 0.7083, 0.2784, 0.75, 0.25, 0.75, 0.75, 0.7083, 0.7784, 0.75, 0.75, 0.75, 0.7216, 0.75, 0.75, 0.7083, 0.75, 0.75, 0.0, 0.7083, 0.02786, 0.75, 0.0, 0.75, 0.9707, 0.75, 0.9375, 0.75, 0.9375, 0.7083, 1.0, 0.7083, 0.75, 0.7917, 0.75, 0.8333, 0.7137, 0.8333, 0.7186, 0.7917, 0.75, 0.75, 0.75, 0.7917, 0.7186, 0.7917, 0.7216, 0.75, 0.75, 0.9583, 0.7188, 1.0, 0.6875, 0.9583, 0.75, 0.9167, 0.75, 0.9583, 0.6875, 0.9583, 0.6875, 0.9167, 0.75, 0.875, 0.75, 0.9167, 0.6875, 0.9167, 0.7051, 0.875, 0.75, 0.8333, 0.75, 0.875, 0.7051, 0.875, 0.7137, 0.8333, 0.6875, 0.9583, 0.6563, 1.0, 0.625, 0.9583, 0.6875, 0.9167, 0.6875, 0.9583, 0.625, 0.9583, 0.625, 0.9583, 0.5938, 1.0, 0.5625, 0.9583, 0.5625, 0.9583, 0.5313, 1.0, 0.5, 0.9583, 0.5625, 0.9167, 0.5625, 0.9583, 0.5, 0.9583, 0.5, 0.9167, 0.5, 0.8333, 0.5, 0.875, 0.455, 0.875, 0.4636, 0.8333, 0.5, 0.7917, 0.5, 0.8333, 0.4636, 0.8333, 0.4686, 0.7917, 0.5, 0.75, 0.5, 0.7917, 0.4686, 0.7917, 0.4718, 0.75, 0.5, 0.9583, 0.4688, 1.0, 0.4375, 0.9583, 0.5, 0.9167, 0.5, 0.9583, 0.4375, 0.9583, 0.4375, 0.9167, 0.5, 0.875, 0.5, 0.9167, 0.4375, 0.9167, 0.455, 0.875, 0.4375, 0.9583, 0.4063, 1.0, 0.375, 0.9583, 0.375, 0.9583, 0.3438, 1.0, 0.3125, 0.9583, 0.3125, 0.9583, 0.2812, 1.0, 0.25, 0.9583, 0.3125, 0.9167, 0.3125, 0.9583, 0.25, 0.9583, 0.25, 0.9167, 0.25, 0.9583, 0.2187, 1.0, 0.1875, 0.9583, 0.25, 0.9167, 0.25, 0.9583, 0.1875, 0.9583, 0.1875, 0.9167, 0.25, 0.875, 0.25, 0.9167, 0.1875, 0.9167, 0.2052, 0.875, 0.25, 0.8333, 0.25, 0.875, 0.2052, 0.875, 0.2136, 0.8333, 0.25, 0.7917, 0.25, 0.8333, 0.2136, 0.8333, 0.2184, 0.7917, 0.25, 0.75, 0.25, 0.7917, 0.2184, 0.7917, 0.2212, 0.75, 0.1875, 0.9583, 0.1562, 1.0, 0.125, 0.9583, 0.1875, 0.9167, 0.1875, 0.9583, 0.125, 0.9583, 0.125, 0.9583, 0.09375, 1.0, 0.0625, 0.9583, 0.0625, 0.9583, 0.03125, 1.0, 0.0, 0.9583, 0.0625, 0.9167, 0.0625, 0.9583, 0.0, 0.9583, 0.0, 0.9167, 1.0, 0.8333, 1.0, 0.875, 0.955, 0.875, 0.9633, 0.8333, 1.0, 0.7917, 1.0, 0.8333, 0.9633, 0.8333, 0.9679, 0.7917, 1.0, 0.75, 1.0, 0.7917, 0.9679, 0.7917, 0.9707, 0.75, 1.0, 0.9583, 0.9687, 1.0, 0.9375, 0.9583, 1.0, 0.9167, 1.0, 0.9583, 0.9375, 0.9583, 0.9375, 0.9167, 1.0, 0.875, 1.0, 0.9167, 0.9375, 0.9167, 0.955, 0.875, 0.9375, 0.9583, 0.9062, 1.0, 0.875, 0.9583, 0.9375, 0.9167, 0.9375, 0.9583, 0.875, 0.9583, 0.875, 0.9583, 0.8437, 1.0, 0.8125, 0.9583, 0.8125, 0.9583, 0.7812, 1.0, 0.75, 0.9583, 0.8125, 0.9167, 0.8125, 0.9583, 0.75, 0.9583, 0.75, 0.9167, 0.7813, 0.7917, 0.7861, 0.8333, 0.75, 0.8333, 0.75, 0.7917, 0.8125, 0.9167, 0.875, 0.9583, 0.8125, 0.9583, 0.7861, 0.8333, 0.7945, 0.875, 0.75, 0.875, 0.75, 0.8333, 0.7784, 0.75, 0.7813, 0.7917, 0.75, 0.7917, 0.75, 0.75, 0.7945, 0.875, 0.8125, 0.9167, 0.75, 0.9167, 0.75, 0.875, 0.545, 0.875, 0.5625, 0.9167, 0.5, 0.9167, 0.5, 0.875, 0.5321, 0.7917, 0.5368, 0.8333, 0.5, 0.8333, 0.5, 0.7917, 0.5625, 0.9167, 0.625, 0.9583, 0.5625, 0.9583, 0.5368, 0.8333, 0.545, 0.875, 0.5, 0.875, 0.5, 0.8333, 0.5294, 0.75, 0.5321, 0.7917, 0.5, 0.7917, 0.5, 0.75, 0.2863, 0.8333, 0.2948, 0.875, 0.25, 0.875, 0.25, 0.8333, 0.2814, 0.7917, 0.2863, 0.8333, 0.25, 0.8333, 0.25, 0.7917, 0.2784, 0.75, 0.2814, 0.7917, 0.25, 0.7917, 0.25, 0.75, 0.2948, 0.875, 0.3125, 0.9167, 0.25, 0.9167, 0.25, 0.875, 0.3125, 0.9167, 0.375, 0.9583, 0.3125, 0.9583, 0.375, 0.9583, 0.4375, 0.9167, 0.4375, 0.9583, 0.0625, 0.9167, 0.125, 0.9583, 0.0625, 0.9583, 0.04476, 0.875, 0.0625, 0.9167, 0.0, 0.9167, 0.0, 0.875, 0.03105, 0.7917, 0.03608, 0.8333, 0.0, 0.8333, 0.0, 0.7917, 0.02786, 0.75, 0.03105, 0.7917, 0.0, 0.7917, 0.0, 0.75, 0.03608, 0.8333, 0.04476, 0.875, 0.0, 0.875, 0.0, 0.8333])
me_sphere.use_remesh_fix_poles = True
me_sphere.use_remesh_preserve_attributes = False
me_sphere.use_mirror_vertex_groups = False
me_sphere.update()

# ---- objects
ob_light = bpy.data.objects.new('Light', light_light)
ob_camera = bpy.data.objects.new('Camera', cam_camera)
ob_screw = bpy.data.objects.new('Screw', me_sphere)

# ---- transforms, parenting, visibility, modifiers, constraints
ob_light.location = (4.076, 1.005, 5.904)
ob_light.rotation_euler = (0.6503, 0.05522, 1.866)
ob_light.lock_rotations_4d = False
ob_light.empty_display_type = 'ARROWS'
ob_light.color = (0.0, 0.0, 0.0, 0.0)
ob_light.lineart.crease_threshold = 0.0
ob_camera.location = (7.359, -6.926, 4.958)
ob_camera.rotation_euler = (1.109, 0.0, 0.8149)
ob_camera.lock_rotations_4d = False
ob_camera.empty_display_type = 'ARROWS'
ob_camera.color = (0.0, 0.0, 0.0, 0.0)
ob_camera.display_type = 'WIRE'
ob_camera.lineart.crease_threshold = 0.0
ob_screw.location = (0.0, 0.0, 0.0)
ob_screw.lineart.crease_threshold = 0.0

# ---- collection membership
col_collection.objects.link(ob_light)
col_collection.objects.link(ob_camera)
col_collection.objects.link(ob_screw)

# ---- scene / render settings (as saved in the file)
scene.camera = ob_camera
scene.frame_start = 1; scene.frame_end = 250; scene.frame_set(1)
scene.render.engine = 'BLENDER_EEVEE_NEXT'
scene.cycles.use_denoising = False
scene.cycles.samples = 128
scene.cycles.sampling_pattern = 'TABULATED_SOBOL'
scene.cycles.use_adaptive_sampling = False
scene.cycles.use_light_tree = False
scene.view_settings.view_transform = 'Filmic'
bpy.context.view_layer.update()
